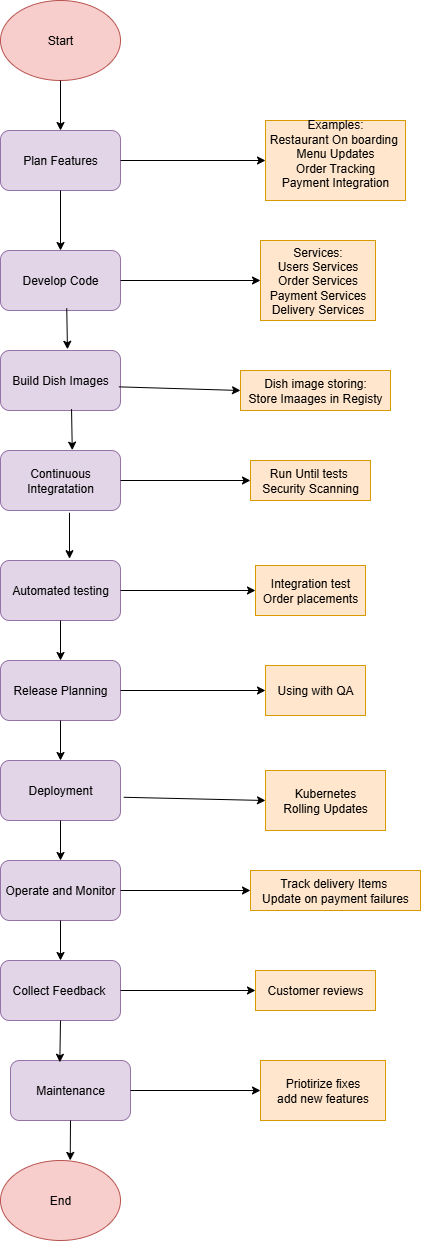

The diagram above was exported from draw.io. Its source (the exported page's mxGraphModel, read from the mxfile embedded in the PNG):
<mxGraphModel dx="1591" dy="877" grid="1" gridSize="10" guides="1" tooltips="1" connect="1" arrows="1" fold="1" page="1" pageScale="1" pageWidth="850" pageHeight="1100" math="0" shadow="0">
  <root>
    <mxCell id="0" />
    <mxCell id="1" parent="0" />
    <mxCell id="g0AN7EFYSjUqcIl3NkT1-2" value="Deployment" style="rounded=1;whiteSpace=wrap;html=1;fillColor=#e1d5e7;strokeColor=#9673a6;" vertex="1" parent="1">
      <mxGeometry x="120" y="830" width="120" height="60" as="geometry" />
    </mxCell>
    <mxCell id="g0AN7EFYSjUqcIl3NkT1-3" value="Collect Feedback&amp;nbsp;" style="rounded=1;whiteSpace=wrap;html=1;fillColor=#e1d5e7;strokeColor=#9673a6;" vertex="1" parent="1">
      <mxGeometry x="120" y="1030" width="120" height="60" as="geometry" />
    </mxCell>
    <mxCell id="g0AN7EFYSjUqcIl3NkT1-4" value="Operate and Monitor" style="rounded=1;whiteSpace=wrap;html=1;fillColor=#e1d5e7;strokeColor=#9673a6;" vertex="1" parent="1">
      <mxGeometry x="120" y="930" width="120" height="60" as="geometry" />
    </mxCell>
    <mxCell id="g0AN7EFYSjUqcIl3NkT1-5" value="Release Planning" style="rounded=1;whiteSpace=wrap;html=1;fillColor=#e1d5e7;strokeColor=#9673a6;" vertex="1" parent="1">
      <mxGeometry x="120" y="730" width="120" height="60" as="geometry" />
    </mxCell>
    <mxCell id="g0AN7EFYSjUqcIl3NkT1-6" value="Automated testing" style="rounded=1;whiteSpace=wrap;html=1;fillColor=#e1d5e7;strokeColor=#9673a6;" vertex="1" parent="1">
      <mxGeometry x="120" y="630" width="120" height="60" as="geometry" />
    </mxCell>
    <mxCell id="g0AN7EFYSjUqcIl3NkT1-8" value="Build Dish Images" style="rounded=1;whiteSpace=wrap;html=1;fillColor=#e1d5e7;strokeColor=#9673a6;" vertex="1" parent="1">
      <mxGeometry x="120" y="420" width="120" height="60" as="geometry" />
    </mxCell>
    <mxCell id="g0AN7EFYSjUqcIl3NkT1-9" value="Develop Code" style="rounded=1;whiteSpace=wrap;html=1;fillColor=#e1d5e7;strokeColor=#9673a6;" vertex="1" parent="1">
      <mxGeometry x="120" y="320" width="120" height="60" as="geometry" />
    </mxCell>
    <mxCell id="g0AN7EFYSjUqcIl3NkT1-10" value="Plan Features" style="rounded=1;whiteSpace=wrap;html=1;fillColor=#e1d5e7;strokeColor=#9673a6;" vertex="1" parent="1">
      <mxGeometry x="120" y="200" width="120" height="60" as="geometry" />
    </mxCell>
    <mxCell id="g0AN7EFYSjUqcIl3NkT1-12" value="Start" style="ellipse;whiteSpace=wrap;html=1;fillColor=#f8cecc;strokeColor=#b85450;" vertex="1" parent="1">
      <mxGeometry x="120" y="70" width="120" height="80" as="geometry" />
    </mxCell>
    <mxCell id="g0AN7EFYSjUqcIl3NkT1-13" value="Maintenance" style="rounded=1;whiteSpace=wrap;html=1;fillColor=#e1d5e7;strokeColor=#9673a6;" vertex="1" parent="1">
      <mxGeometry x="130" y="1130" width="120" height="60" as="geometry" />
    </mxCell>
    <mxCell id="g0AN7EFYSjUqcIl3NkT1-14" value="Continuous Integratation" style="rounded=1;whiteSpace=wrap;html=1;fillColor=#e1d5e7;strokeColor=#9673a6;" vertex="1" parent="1">
      <mxGeometry x="120" y="520" width="120" height="60" as="geometry" />
    </mxCell>
    <mxCell id="g0AN7EFYSjUqcIl3NkT1-15" value="End" style="ellipse;whiteSpace=wrap;html=1;fillColor=#f8cecc;strokeColor=#b85450;" vertex="1" parent="1">
      <mxGeometry x="120" y="1230" width="120" height="80" as="geometry" />
    </mxCell>
    <mxCell id="g0AN7EFYSjUqcIl3NkT1-16" value="" style="endArrow=classic;html=1;rounded=0;entryX=0.5;entryY=0;entryDx=0;entryDy=0;exitX=0.5;exitY=1;exitDx=0;exitDy=0;" edge="1" parent="1" source="g0AN7EFYSjUqcIl3NkT1-12" target="g0AN7EFYSjUqcIl3NkT1-10">
      <mxGeometry width="50" height="50" relative="1" as="geometry">
        <mxPoint x="150" y="230" as="sourcePoint" />
        <mxPoint x="200" y="180" as="targetPoint" />
      </mxGeometry>
    </mxCell>
    <mxCell id="g0AN7EFYSjUqcIl3NkT1-17" value="" style="endArrow=classic;html=1;rounded=0;entryX=0.5;entryY=0;entryDx=0;entryDy=0;exitX=0.5;exitY=1;exitDx=0;exitDy=0;" edge="1" parent="1" source="g0AN7EFYSjUqcIl3NkT1-10" target="g0AN7EFYSjUqcIl3NkT1-9">
      <mxGeometry width="50" height="50" relative="1" as="geometry">
        <mxPoint x="170" y="250" as="sourcePoint" />
        <mxPoint x="200" y="320" as="targetPoint" />
      </mxGeometry>
    </mxCell>
    <mxCell id="g0AN7EFYSjUqcIl3NkT1-19" value="" style="endArrow=classic;html=1;rounded=0;entryX=0.558;entryY=-0.02;entryDx=0;entryDy=0;entryPerimeter=0;exitX=0.552;exitY=0.962;exitDx=0;exitDy=0;exitPerimeter=0;" edge="1" parent="1" source="g0AN7EFYSjUqcIl3NkT1-9" target="g0AN7EFYSjUqcIl3NkT1-8">
      <mxGeometry width="50" height="50" relative="1" as="geometry">
        <mxPoint x="180" y="382" as="sourcePoint" />
        <mxPoint x="190" y="410" as="targetPoint" />
      </mxGeometry>
    </mxCell>
    <mxCell id="g0AN7EFYSjUqcIl3NkT1-21" value="" style="endArrow=classic;html=1;rounded=0;entryX=0.598;entryY=-0.006;entryDx=0;entryDy=0;entryPerimeter=0;exitX=0.592;exitY=0.977;exitDx=0;exitDy=0;exitPerimeter=0;" edge="1" parent="1" source="g0AN7EFYSjUqcIl3NkT1-8" target="g0AN7EFYSjUqcIl3NkT1-14">
      <mxGeometry width="50" height="50" relative="1" as="geometry">
        <mxPoint x="150" y="540" as="sourcePoint" />
        <mxPoint x="200" y="490" as="targetPoint" />
      </mxGeometry>
    </mxCell>
    <mxCell id="g0AN7EFYSjUqcIl3NkT1-22" value="" style="endArrow=classic;html=1;rounded=0;exitX=0.575;exitY=1.038;exitDx=0;exitDy=0;exitPerimeter=0;entryX=0.575;entryY=-0.03;entryDx=0;entryDy=0;entryPerimeter=0;" edge="1" parent="1" source="g0AN7EFYSjUqcIl3NkT1-14" target="g0AN7EFYSjUqcIl3NkT1-6">
      <mxGeometry width="50" height="50" relative="1" as="geometry">
        <mxPoint x="230" y="550" as="sourcePoint" />
        <mxPoint x="190" y="620" as="targetPoint" />
      </mxGeometry>
    </mxCell>
    <mxCell id="g0AN7EFYSjUqcIl3NkT1-27" value="Run Until tests&amp;nbsp;&lt;div&gt;Security Scanning&lt;/div&gt;" style="rounded=0;whiteSpace=wrap;html=1;fillColor=#ffe6cc;strokeColor=#d79b00;" vertex="1" parent="1">
      <mxGeometry x="370" y="530" width="120" height="40" as="geometry" />
    </mxCell>
    <mxCell id="g0AN7EFYSjUqcIl3NkT1-28" value="Dish image storing:&lt;div&gt;Store Imaages in Registy&lt;/div&gt;" style="rounded=0;whiteSpace=wrap;html=1;fillColor=#ffe6cc;strokeColor=#d79b00;" vertex="1" parent="1">
      <mxGeometry x="360" y="440" width="150" height="40" as="geometry" />
    </mxCell>
    <mxCell id="g0AN7EFYSjUqcIl3NkT1-29" value="Integration test&lt;div&gt;Order placements&lt;/div&gt;" style="rounded=0;whiteSpace=wrap;html=1;fillColor=#ffe6cc;strokeColor=#d79b00;" vertex="1" parent="1">
      <mxGeometry x="375" y="635" width="110" height="50" as="geometry" />
    </mxCell>
    <mxCell id="g0AN7EFYSjUqcIl3NkT1-30" value="Examples:&lt;div&gt;Restaurant On boarding&amp;nbsp;&lt;/div&gt;&lt;div&gt;Menu Updates&lt;/div&gt;&lt;div&gt;&amp;nbsp;Order Tracking&amp;nbsp;&lt;/div&gt;&lt;div&gt;Payment Integration&lt;/div&gt;&lt;div&gt;&lt;br&gt;&lt;/div&gt;" style="rounded=0;whiteSpace=wrap;html=1;fillColor=#ffe6cc;strokeColor=#d79b00;" vertex="1" parent="1">
      <mxGeometry x="385" y="190" width="140" height="80" as="geometry" />
    </mxCell>
    <mxCell id="g0AN7EFYSjUqcIl3NkT1-31" value="Services:&lt;div&gt;Users Services&lt;/div&gt;&lt;div&gt;Order Services&lt;/div&gt;&lt;div&gt;Payment Services&lt;/div&gt;&lt;div&gt;Delivery Services&lt;/div&gt;" style="rounded=0;whiteSpace=wrap;html=1;fillColor=#ffe6cc;strokeColor=#d79b00;" vertex="1" parent="1">
      <mxGeometry x="380" y="310" width="115" height="80" as="geometry" />
    </mxCell>
    <mxCell id="g0AN7EFYSjUqcIl3NkT1-32" value="" style="endArrow=classic;html=1;rounded=0;entryX=0.5;entryY=0;entryDx=0;entryDy=0;" edge="1" parent="1" source="g0AN7EFYSjUqcIl3NkT1-6" target="g0AN7EFYSjUqcIl3NkT1-5">
      <mxGeometry width="50" height="50" relative="1" as="geometry">
        <mxPoint x="420" y="860" as="sourcePoint" />
        <mxPoint x="190" y="720" as="targetPoint" />
      </mxGeometry>
    </mxCell>
    <mxCell id="g0AN7EFYSjUqcIl3NkT1-33" value="" style="endArrow=classic;html=1;rounded=0;exitX=0.5;exitY=1;exitDx=0;exitDy=0;" edge="1" parent="1" source="g0AN7EFYSjUqcIl3NkT1-5" target="g0AN7EFYSjUqcIl3NkT1-2">
      <mxGeometry width="50" height="50" relative="1" as="geometry">
        <mxPoint x="350" y="850" as="sourcePoint" />
        <mxPoint x="100" y="840" as="targetPoint" />
      </mxGeometry>
    </mxCell>
    <mxCell id="g0AN7EFYSjUqcIl3NkT1-34" value="" style="endArrow=classic;html=1;rounded=0;exitX=0.5;exitY=1;exitDx=0;exitDy=0;" edge="1" parent="1" source="g0AN7EFYSjUqcIl3NkT1-2" target="g0AN7EFYSjUqcIl3NkT1-4">
      <mxGeometry width="50" height="50" relative="1" as="geometry">
        <mxPoint x="350" y="960" as="sourcePoint" />
        <mxPoint x="400" y="910" as="targetPoint" />
      </mxGeometry>
    </mxCell>
    <mxCell id="g0AN7EFYSjUqcIl3NkT1-35" value="" style="endArrow=classic;html=1;rounded=0;exitX=0.5;exitY=1;exitDx=0;exitDy=0;" edge="1" parent="1" source="g0AN7EFYSjUqcIl3NkT1-4">
      <mxGeometry width="50" height="50" relative="1" as="geometry">
        <mxPoint x="200" y="1010" as="sourcePoint" />
        <mxPoint x="180" y="1030" as="targetPoint" />
      </mxGeometry>
    </mxCell>
    <mxCell id="g0AN7EFYSjUqcIl3NkT1-36" value="" style="endArrow=classic;html=1;rounded=0;exitX=0.5;exitY=1;exitDx=0;exitDy=0;entryX=0.411;entryY=0.03;entryDx=0;entryDy=0;entryPerimeter=0;" edge="1" parent="1" source="g0AN7EFYSjUqcIl3NkT1-3" target="g0AN7EFYSjUqcIl3NkT1-13">
      <mxGeometry width="50" height="50" relative="1" as="geometry">
        <mxPoint x="360" y="1280" as="sourcePoint" />
        <mxPoint x="410" y="1230" as="targetPoint" />
      </mxGeometry>
    </mxCell>
    <mxCell id="g0AN7EFYSjUqcIl3NkT1-37" value="" style="endArrow=classic;html=1;rounded=0;exitX=0.5;exitY=1;exitDx=0;exitDy=0;entryX=0.581;entryY=-0.001;entryDx=0;entryDy=0;entryPerimeter=0;" edge="1" parent="1" source="g0AN7EFYSjUqcIl3NkT1-13" target="g0AN7EFYSjUqcIl3NkT1-15">
      <mxGeometry width="50" height="50" relative="1" as="geometry">
        <mxPoint x="190" y="1200" as="sourcePoint" />
        <mxPoint x="190" y="1220" as="targetPoint" />
      </mxGeometry>
    </mxCell>
    <mxCell id="g0AN7EFYSjUqcIl3NkT1-41" value="Using with QA" style="rounded=0;whiteSpace=wrap;html=1;fillColor=#ffe6cc;strokeColor=#d79b00;" vertex="1" parent="1">
      <mxGeometry x="385" y="735" width="100" height="50" as="geometry" />
    </mxCell>
    <mxCell id="g0AN7EFYSjUqcIl3NkT1-42" value="Kubernetes&lt;div&gt;Rolling Updates&lt;/div&gt;" style="rounded=0;whiteSpace=wrap;html=1;fillColor=#ffe6cc;strokeColor=#d79b00;" vertex="1" parent="1">
      <mxGeometry x="385" y="840" width="120" height="60" as="geometry" />
    </mxCell>
    <mxCell id="g0AN7EFYSjUqcIl3NkT1-43" value="Track delivery Items&amp;nbsp;&lt;div&gt;Update on payment failures&lt;/div&gt;" style="rounded=0;whiteSpace=wrap;html=1;fillColor=#ffe6cc;strokeColor=#d79b00;" vertex="1" parent="1">
      <mxGeometry x="370" y="940" width="170" height="40" as="geometry" />
    </mxCell>
    <mxCell id="g0AN7EFYSjUqcIl3NkT1-45" value="Customer reviews" style="rounded=0;whiteSpace=wrap;html=1;fillColor=#ffe6cc;strokeColor=#d79b00;" vertex="1" parent="1">
      <mxGeometry x="375" y="1040" width="120" height="40" as="geometry" />
    </mxCell>
    <mxCell id="g0AN7EFYSjUqcIl3NkT1-46" value="Priotirize fixes&lt;div&gt;add new features&lt;/div&gt;" style="rounded=0;whiteSpace=wrap;html=1;fillColor=#ffe6cc;strokeColor=#d79b00;" vertex="1" parent="1">
      <mxGeometry x="380" y="1130" width="125" height="60" as="geometry" />
    </mxCell>
    <mxCell id="g0AN7EFYSjUqcIl3NkT1-52" value="" style="endArrow=classic;html=1;rounded=0;exitX=1;exitY=0.5;exitDx=0;exitDy=0;" edge="1" parent="1" source="g0AN7EFYSjUqcIl3NkT1-10" target="g0AN7EFYSjUqcIl3NkT1-30">
      <mxGeometry width="50" height="50" relative="1" as="geometry">
        <mxPoint x="470" y="420" as="sourcePoint" />
        <mxPoint x="520" y="370" as="targetPoint" />
      </mxGeometry>
    </mxCell>
    <mxCell id="g0AN7EFYSjUqcIl3NkT1-54" value="" style="endArrow=classic;html=1;rounded=0;exitX=1;exitY=0.5;exitDx=0;exitDy=0;" edge="1" parent="1" source="g0AN7EFYSjUqcIl3NkT1-6" target="g0AN7EFYSjUqcIl3NkT1-29">
      <mxGeometry width="50" height="50" relative="1" as="geometry">
        <mxPoint x="430" y="450" as="sourcePoint" />
        <mxPoint x="480" y="400" as="targetPoint" />
      </mxGeometry>
    </mxCell>
    <mxCell id="g0AN7EFYSjUqcIl3NkT1-55" value="" style="endArrow=classic;html=1;rounded=0;exitX=1;exitY=0.5;exitDx=0;exitDy=0;" edge="1" parent="1" source="g0AN7EFYSjUqcIl3NkT1-14" target="g0AN7EFYSjUqcIl3NkT1-27">
      <mxGeometry width="50" height="50" relative="1" as="geometry">
        <mxPoint x="430" y="450" as="sourcePoint" />
        <mxPoint x="480" y="400" as="targetPoint" />
      </mxGeometry>
    </mxCell>
    <mxCell id="g0AN7EFYSjUqcIl3NkT1-56" value="" style="endArrow=classic;html=1;rounded=0;exitX=0.987;exitY=0.606;exitDx=0;exitDy=0;exitPerimeter=0;entryX=0;entryY=0.5;entryDx=0;entryDy=0;" edge="1" parent="1" source="g0AN7EFYSjUqcIl3NkT1-8" target="g0AN7EFYSjUqcIl3NkT1-28">
      <mxGeometry width="50" height="50" relative="1" as="geometry">
        <mxPoint x="430" y="450" as="sourcePoint" />
        <mxPoint x="480" y="400" as="targetPoint" />
      </mxGeometry>
    </mxCell>
    <mxCell id="g0AN7EFYSjUqcIl3NkT1-57" value="" style="endArrow=classic;html=1;rounded=0;exitX=1;exitY=0.5;exitDx=0;exitDy=0;entryX=0;entryY=0.5;entryDx=0;entryDy=0;" edge="1" parent="1" source="g0AN7EFYSjUqcIl3NkT1-9" target="g0AN7EFYSjUqcIl3NkT1-31">
      <mxGeometry width="50" height="50" relative="1" as="geometry">
        <mxPoint x="430" y="450" as="sourcePoint" />
        <mxPoint x="480" y="400" as="targetPoint" />
      </mxGeometry>
    </mxCell>
    <mxCell id="g0AN7EFYSjUqcIl3NkT1-59" value="" style="endArrow=classic;html=1;rounded=0;exitX=1;exitY=0.5;exitDx=0;exitDy=0;" edge="1" parent="1" source="g0AN7EFYSjUqcIl3NkT1-3" target="g0AN7EFYSjUqcIl3NkT1-45">
      <mxGeometry width="50" height="50" relative="1" as="geometry">
        <mxPoint x="250" y="1060" as="sourcePoint" />
        <mxPoint x="470" y="830" as="targetPoint" />
      </mxGeometry>
    </mxCell>
    <mxCell id="g0AN7EFYSjUqcIl3NkT1-60" value="" style="endArrow=classic;html=1;rounded=0;exitX=1;exitY=0.5;exitDx=0;exitDy=0;" edge="1" parent="1" source="g0AN7EFYSjUqcIl3NkT1-4" target="g0AN7EFYSjUqcIl3NkT1-43">
      <mxGeometry width="50" height="50" relative="1" as="geometry">
        <mxPoint x="420" y="880" as="sourcePoint" />
        <mxPoint x="470" y="830" as="targetPoint" />
      </mxGeometry>
    </mxCell>
    <mxCell id="g0AN7EFYSjUqcIl3NkT1-61" value="" style="endArrow=classic;html=1;rounded=0;exitX=1.027;exitY=0.613;exitDx=0;exitDy=0;exitPerimeter=0;entryX=0;entryY=0.5;entryDx=0;entryDy=0;" edge="1" parent="1" source="g0AN7EFYSjUqcIl3NkT1-2" target="g0AN7EFYSjUqcIl3NkT1-42">
      <mxGeometry width="50" height="50" relative="1" as="geometry">
        <mxPoint x="420" y="880" as="sourcePoint" />
        <mxPoint x="470" y="830" as="targetPoint" />
      </mxGeometry>
    </mxCell>
    <mxCell id="g0AN7EFYSjUqcIl3NkT1-62" value="" style="endArrow=classic;html=1;rounded=0;exitX=1;exitY=0.5;exitDx=0;exitDy=0;" edge="1" parent="1" source="g0AN7EFYSjUqcIl3NkT1-5" target="g0AN7EFYSjUqcIl3NkT1-41">
      <mxGeometry width="50" height="50" relative="1" as="geometry">
        <mxPoint x="420" y="880" as="sourcePoint" />
        <mxPoint x="470" y="830" as="targetPoint" />
      </mxGeometry>
    </mxCell>
    <mxCell id="g0AN7EFYSjUqcIl3NkT1-63" value="" style="endArrow=classic;html=1;rounded=0;exitX=1;exitY=0.5;exitDx=0;exitDy=0;" edge="1" parent="1" source="g0AN7EFYSjUqcIl3NkT1-13" target="g0AN7EFYSjUqcIl3NkT1-46">
      <mxGeometry width="50" height="50" relative="1" as="geometry">
        <mxPoint x="420" y="1090" as="sourcePoint" />
        <mxPoint x="470" y="1040" as="targetPoint" />
      </mxGeometry>
    </mxCell>
  </root>
</mxGraphModel>